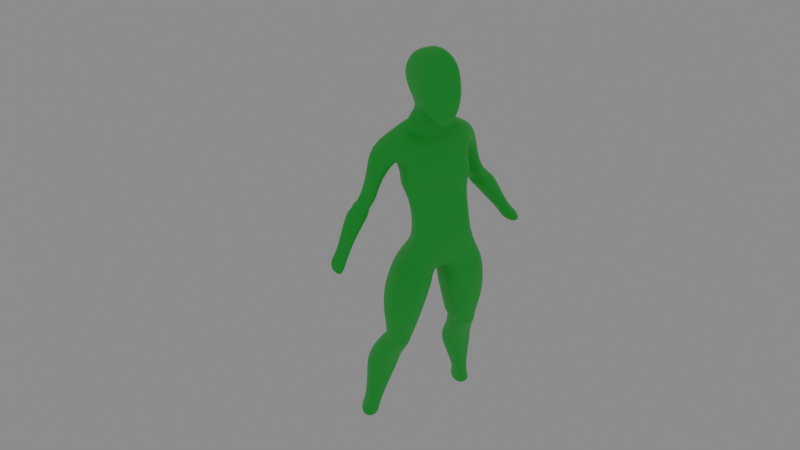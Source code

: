 # Source: 014.blend  (saved by Blender 2.81.16; exported with 4.5.12 LTS)
import bpy
from mathutils import Matrix  # noqa: F401  (used for matrix-valued properties, if any)

bpy.ops.wm.read_factory_settings(use_empty=True)
scene = bpy.context.scene
scene.name = 'Scene'

# ---- collections
col_collection = bpy.data.collections.new('Collection'); scene.collection.children.link(col_collection)

# ---- materials (node trees are filled in below, after node groups)
mat_material = bpy.data.materials.new('Material')

# ---- material node trees
mat_material.use_nodes = True; mat_material.node_tree.nodes.clear()
_N = mat_material.node_tree.nodes; _L = mat_material.node_tree.links
n0 = _N.new('ShaderNodeOutputMaterial'); n0.name = 'Material Output'; n0.location = (300, 300)
n1 = _N.new('ShaderNodeBsdfPrincipled'); n1.name = 'Principled BSDF'; n1.location = (10, 300)
n1.distribution = 'GGX'
n1.subsurface_method = 'BURLEY'
n1.inputs[0].default_value = (0.01859, 0.6258, 0.04994, 1.0)
n1.inputs[3].default_value = 1.45
n1.inputs[27].default_value = (0.0, 0.0, 0.0, 1.0)
n1.inputs[28].default_value = 1.0
_L.new(n1.outputs[0], n0.inputs[0])
n0.is_active_output = True

# ---- world
world_world = bpy.data.worlds.new('World'); scene.world = world_world
world_world.use_nodes = True; world_world.node_tree.nodes.clear()
_N = world_world.node_tree.nodes; _L = world_world.node_tree.links
n0 = _N.new('ShaderNodeOutputWorld'); n0.name = 'World Output'; n0.location = (300, 300)
n1 = _N.new('ShaderNodeBackground'); n1.name = 'Background'; n1.location = (10, 300)
n1.inputs[0].default_value = (0.2318, 0.2318, 0.2318, 1.0)
_L.new(n1.outputs[0], n0.inputs[0])
n0.is_active_output = True
world_world.color = (0.05088, 0.05088, 0.05088)
world_world.use_sun_shadow = False
world_world.sun_shadow_jitter_overblur = 0.0

# ---- cameras
cam_camera = bpy.data.cameras.new('Camera')

# ---- lights
light_point = bpy.data.lights.new('Point', 'POINT')
light_point.transmission_factor = 0.0
light_point.shadow_soft_size = 0.25
light_point.shadow_maximum_resolution = 0.006
light_point.use_absolute_resolution = True

# ---- meshes
me_cube_001 = bpy.data.meshes.new('Cube.001')
me_cube_001.from_pydata([(2.878, -1.378, -1.251), (2.176, -0.7991, 0.4847), (1.04, 2.42, -1.561), (2.081, 2.404, -0.5644), (0.0, 2.248, -1.577), (0.0, 2.333, 1.108), (0.0, -1.378, -1.251), (0.0, -0.7991, 0.2887), (2.345, -1.272, -2.582), (1.095, 1.221, -2.691), (0.0, -1.272, -2.582), (0.0, 1.478, -2.691), (2.296, -1.918, -4.503), (1.159, 0.9398, -4.695), (0.0, -1.918, -4.503), (0.0, 1.021, -4.695), (3.074, -1.599, -6.162), (2.042, 1.865, -7.124), (0.0, -1.692, -8.019), (0.0, 1.886, -7.256), (0.0, -2.077, -3.906), (2.616, -1.66, -5.246), (0.9511, 1.32, -5.784), (0.0, -1.102, -1.674), (1.429, 2.411, -1.887), (0.0, 1.608, -1.887), (2.684, -1.102, -1.674), (1.706, 2.331, 1.53), (0.7697, 2.42, -0.02175), (2.022, -0.3717, 1.823), (0.3307, -1.769, -7.267), (0.3092, 1.052, -8.105), (4.358, 1.917, -2.417), (2.863, 1.952, -2.821), (3.79, 0.6125, -2.871), (4.142, 0.7454, -2.435), (3.657, 2.172, 0.6948), (1.664, 2.208, -0.9332), (2.637, 0.4415, -0.7028), (3.509, 0.7153, 0.6043), (3.777, 2.001, -1.156), (3.289, 0.6534, -1.825), (2.534, 2.029, -1.932), (3.658, 0.8226, -1.153), (4.269, 2.011, -2.455), (3.565, 0.6206, -2.651), (2.686, 2.044, -2.606), (4.127, 0.7692, -2.461), (4.426, 1.969, -2.696), (3.047, 2.001, -3.062), (3.897, 0.6794, -3.133), (4.287, 0.8124, -2.693), (4.502, 1.916, -2.777), (3.183, 1.948, -3.272), (4.032, 0.7048, -3.343), (4.363, 0.8377, -2.775), (4.788, 2.052, -3.0), (3.164, 2.084, -3.522), (4.014, 0.7213, -3.554), (4.649, 0.8543, -2.958), (4.887, 2.025, -3.308), (3.324, 2.057, -3.802), (4.174, 0.59, -3.78), (4.748, 0.7229, -3.212), (5.215, 2.096, -3.374), (3.392, 2.128, -3.868), (4.241, 0.5518, -3.939), (5.076, 0.6847, -3.371), (6.957, 1.401, -6.441), (5.514, 1.433, -6.936), (6.364, -0.1829, -7.007), (6.818, -0.04994, -6.439), (5.664, 0.6411, -4.784), (5.78, 1.725, -4.875), (4.566, 1.751, -5.289), (5.276, 0.4116, -5.214), (6.113, 0.2826, -5.881), (5.252, 1.402, -6.017), (6.224, 1.376, -5.623), (5.929, 0.06377, -6.291), (1.25, -1.586, 3.175), (0.0, -1.273, 0.6792), (0.0, 2.035, 2.91), (1.229, 1.317, 3.989), (0.6913, 1.474, 2.512), (0.7011, 0.1587, 2.943), (0.0, 0.1314, 2.933), (0.0, 1.03, 3.48), (1.15, 1.54, 2.245), (1.16, 0.2245, 2.095), (0.0, 0.02194, 1.542), (0.0, 1.487, 2.434), (1.488, 0.2551, 1.428), (0.0, 0.05248, 0.9788), (1.338, 1.397, 1.974), (0.0, 1.543, 2.046), (0.9776, -1.096, 6.474), (0.0, -0.818, 6.235), (0.0, 1.277, 6.755), (0.9571, 1.277, 6.586), (0.0, 2.507, 4.944), (1.437, 2.507, 4.779), (1.458, -1.559, 5.009), (0.0, -1.401, 4.679), (4.049, -1.316, -10.41), (3.017, 1.804, -9.281), (0.6886, -1.571, -10.45), (0.6672, 1.763, -9.286), (3.674, -0.9878, -11.49), (2.844, 1.411, -11.66), (1.101, -1.211, -11.49), (1.154, 1.411, -11.66), (2.576, 1.684, -7.671), (0.3182, 1.296, -8.401), (0.3397, -2.06, -8.088), (3.607, -1.868, -7.257), (4.249, 0.7129, -15.84), (3.557, 2.74, -15.39), (1.511, 0.5416, -15.86), (1.964, 2.74, -15.41), (4.14, 0.984, -17.13), (3.447, 2.778, -16.65), (2.045, 0.8127, -17.1), (2.496, 2.778, -16.63), (4.768, 1.303, -20.24), (4.075, 3.034, -19.76), (2.791, 1.131, -20.24), (2.776, 3.034, -19.76), (1.354, -0.954, -12.44), (3.558, -0.7367, -12.44), (2.744, 1.438, -12.55), (1.4, 1.438, -12.55), (1.597, -0.9325, -12.68), (2.635, 1.179, -12.75), (3.441, -0.7186, -12.68), (1.638, 1.179, -12.75), (1.453, -0.891, -12.91), (3.017, 1.621, -13.18), (3.415, -0.6856, -12.91), (1.745, 1.621, -13.18), (1.477, 0.1229, -14.49), (3.486, 2.141, -14.31), (3.849, 0.3152, -14.49), (2.219, 2.141, -14.31), (3.643, 2.559, -19.13), (3.388, 2.559, -19.18), (4.073, 1.416, -19.43), (2.932, 1.309, -19.48)], [], [(28, 27, 3, 2), (2, 3, 1, 0), (85, 84, 83, 80), (4, 28, 2, 24, 25), (0, 1, 29, 7, 6), (24, 26, 8, 9), (8, 10, 14, 12), (20, 18, 30), (25, 24, 9, 11), (9, 8, 12, 13), (113, 112, 105, 107), (22, 17, 31), (22, 21, 16, 17), (13, 12, 21, 22), (11, 9, 13, 15), (26, 23, 10, 8), (2, 0, 26, 24), (19, 31, 30, 18), (46, 44, 32, 33), (4, 5, 27, 28), (0, 6, 23, 26), (22, 31, 19, 15, 13), (20, 30, 16, 21, 12, 14), (35, 34, 50, 51), (47, 45, 34, 35), (45, 46, 33, 34), (44, 47, 35, 32), (27, 29, 39, 36), (1, 3, 37, 38), (29, 1, 38, 39), (3, 27, 36, 37), (36, 39, 43, 40), (38, 37, 42, 41), (39, 38, 41, 43), (37, 36, 40, 42), (40, 43, 47, 44), (41, 42, 46, 45), (43, 41, 45, 47), (42, 40, 44, 46), (48, 51, 55, 52), (33, 32, 48, 49), (32, 35, 51, 48), (34, 33, 49, 50), (55, 54, 58, 59), (50, 49, 53, 54), (51, 50, 54, 55), (49, 48, 52, 53), (57, 56, 60, 61), (53, 52, 56, 57), (52, 55, 59, 56), (54, 53, 57, 58), (60, 63, 67, 64), (56, 59, 63, 60), (58, 57, 61, 62), (59, 58, 62, 63), (78, 76, 71, 68), (62, 61, 65, 66), (63, 62, 66, 67), (61, 60, 64, 65), (69, 68, 71, 70), (79, 77, 69, 70), (76, 79, 70, 71), (77, 78, 68, 69), (65, 64, 73, 74), (67, 66, 75, 72), (66, 65, 74, 75), (64, 67, 72, 73), (74, 73, 78, 77), (72, 75, 79, 76), (75, 74, 77, 79), (73, 72, 76, 78), (102, 101, 99, 96), (86, 85, 80, 81), (84, 87, 82, 83), (88, 91, 87, 84), (90, 89, 85, 86), (89, 88, 84, 85), (92, 94, 88, 89), (93, 92, 89, 90), (94, 95, 91, 88), (27, 5, 95, 94), (7, 29, 92, 93), (29, 27, 94, 92), (99, 98, 97, 96), (101, 100, 98, 99), (103, 102, 96, 97), (81, 80, 102, 103), (83, 82, 100, 101), (80, 83, 101, 102), (107, 105, 109, 111), (115, 114, 106, 104), (112, 115, 104, 105), (114, 113, 107, 106), (142, 140, 118, 116), (105, 104, 108, 109), (106, 107, 111, 110), (104, 106, 110, 108), (30, 31, 113, 114), (17, 16, 115, 112), (16, 30, 114, 115), (31, 17, 112, 113), (118, 119, 123, 122), (143, 141, 117, 119), (141, 142, 116, 117), (140, 143, 119, 118), (145, 144, 125, 127), (116, 118, 122, 120), (119, 117, 121, 123), (117, 116, 120, 121), (127, 125, 124, 126), (144, 146, 124, 125), (147, 145, 127, 126), (146, 147, 126, 124), (110, 111, 131, 128), (109, 108, 129, 130), (111, 109, 130, 131), (108, 110, 128, 129), (128, 131, 135, 132), (130, 129, 134, 133), (131, 130, 133, 135), (129, 128, 132, 134), (132, 135, 139, 136), (133, 134, 138, 137), (135, 133, 137, 139), (134, 132, 136, 138), (136, 139, 143, 140), (137, 138, 142, 141), (139, 137, 141, 143), (138, 136, 140, 142), (120, 122, 147, 146), (122, 123, 145, 147), (121, 120, 146, 144), (123, 121, 144, 145)])
me_cube_001.polygons.foreach_set('use_smooth', [True] * 133)
_uv = me_cube_001.uv_layers.new(name='UVMap')
_uv.uv.foreach_set('vector', [0.375, 0.3776, 0.625, 0.3776, 0.625, 0.5, 0.375, 0.5, 0.375, 0.5, 0.625, 0.5, 0.625, 0.75, 0.375, 0.75, 0.7474, 0.75, 0.7474, 0.5, 0.7474, 0.5, 0.7474, 0.75, 0.375, 0.375, 0.375, 0.3776, 0.375, 0.5, 0.375, 0.5, 0.375, 0.375, 0.375, 0.75, 0.625, 0.75, 0.625, 0.8724, 0.625, 0.875, 0.375, 0.875, 0.375, 0.5, 0.375, 0.75, 0.375, 0.75, 0.375, 0.5, 0.375, 0.75, 0.375, 0.875, 0.375, 0.875, 0.375, 0.75, 0.375, 0.875, 0.375, 0.875, 0.375, 0.8724, 0.375, 0.375, 0.375, 0.5, 0.375, 0.5, 0.375, 0.375, 0.375, 0.5, 0.375, 0.75, 0.375, 0.75, 0.375, 0.5, 0.375, 0.3776, 0.375, 0.5, 0.375, 0.5, 0.375, 0.3776, 0.375, 0.5, 0.375, 0.5, 0.375, 0.3776, 0.375, 0.5, 0.375, 0.75, 0.375, 0.75, 0.375, 0.5, 0.375, 0.5, 0.375, 0.75, 0.375, 0.75, 0.375, 0.5, 0.375, 0.375, 0.375, 0.5, 0.375, 0.5, 0.375, 0.375, 0.375, 0.75, 0.375, 0.875, 0.375, 0.875, 0.375, 0.75, 0.375, 0.5, 0.375, 0.75, 0.375, 0.75, 0.375, 0.5, 0.25, 0.5, 0.2526, 0.5, 0.2526, 0.75, 0.25, 0.75, 0.625, 0.5, 0.625, 0.3776, 0.625, 0.3776, 0.625, 0.5, 0.375, 0.375, 0.625, 0.375, 0.625, 0.3776, 0.375, 0.3776, 0.375, 0.75, 0.375, 0.875, 0.375, 0.875, 0.375, 0.75, 0.375, 0.5, 0.375, 0.3776, 0.375, 0.375, 0.375, 0.375, 0.375, 0.5, 0.375, 0.875, 0.375, 0.8724, 0.375, 0.75, 0.375, 0.75, 0.375, 0.75, 0.375, 0.875, 0.625, 0.8724, 0.625, 0.75, 0.625, 0.75, 0.625, 0.8724, 0.625, 0.8724, 0.625, 0.75, 0.625, 0.75, 0.625, 0.8724, 0.625, 0.75, 0.625, 0.5, 0.625, 0.5, 0.625, 0.75, 0.7474, 0.5, 0.7474, 0.75, 0.7474, 0.75, 0.7474, 0.5, 0.7474, 0.5, 0.7474, 0.75, 0.7474, 0.75, 0.7474, 0.5, 0.625, 0.75, 0.625, 0.5, 0.625, 0.5, 0.625, 0.75, 0.625, 0.8724, 0.625, 0.75, 0.625, 0.75, 0.625, 0.8724, 0.625, 0.5, 0.625, 0.3776, 0.625, 0.3776, 0.625, 0.5, 0.7474, 0.5, 0.7474, 0.75, 0.7474, 0.75, 0.7474, 0.5, 0.625, 0.75, 0.625, 0.5, 0.625, 0.5, 0.625, 0.75, 0.625, 0.8724, 0.625, 0.75, 0.625, 0.75, 0.625, 0.8724, 0.625, 0.5, 0.625, 0.3776, 0.625, 0.3776, 0.625, 0.5, 0.7474, 0.5, 0.7474, 0.75, 0.7474, 0.75, 0.7474, 0.5, 0.625, 0.75, 0.625, 0.5, 0.625, 0.5, 0.625, 0.75, 0.625, 0.8724, 0.625, 0.75, 0.625, 0.75, 0.625, 0.8724, 0.625, 0.5, 0.625, 0.3776, 0.625, 0.3776, 0.625, 0.5, 0.7474, 0.5, 0.7474, 0.75, 0.7474, 0.75, 0.7474, 0.5, 0.625, 0.5, 0.625, 0.3776, 0.625, 0.3776, 0.625, 0.5, 0.7474, 0.5, 0.7474, 0.75, 0.7474, 0.75, 0.7474, 0.5, 0.625, 0.75, 0.625, 0.5, 0.625, 0.5, 0.625, 0.75, 0.625, 0.8724, 0.625, 0.75, 0.625, 0.75, 0.625, 0.8724, 0.625, 0.75, 0.625, 0.5, 0.625, 0.5, 0.625, 0.75, 0.625, 0.8724, 0.625, 0.75, 0.625, 0.75, 0.625, 0.8724, 0.625, 0.5, 0.625, 0.3776, 0.625, 0.3776, 0.625, 0.5, 0.625, 0.5, 0.625, 0.3776, 0.625, 0.3776, 0.625, 0.5, 0.625, 0.5, 0.625, 0.3776, 0.625, 0.3776, 0.625, 0.5, 0.7474, 0.5, 0.7474, 0.75, 0.7474, 0.75, 0.7474, 0.5, 0.625, 0.75, 0.625, 0.5, 0.625, 0.5, 0.625, 0.75, 0.7474, 0.5, 0.7474, 0.75, 0.7474, 0.75, 0.7474, 0.5, 0.7474, 0.5, 0.7474, 0.75, 0.7474, 0.75, 0.7474, 0.5, 0.625, 0.75, 0.625, 0.5, 0.625, 0.5, 0.625, 0.75, 0.625, 0.8724, 0.625, 0.75, 0.625, 0.75, 0.625, 0.8724, 0.7474, 0.5, 0.7474, 0.75, 0.7474, 0.75, 0.7474, 0.5, 0.625, 0.75, 0.625, 0.5, 0.625, 0.5, 0.625, 0.75, 0.625, 0.8724, 0.625, 0.75, 0.625, 0.75, 0.625, 0.8724, 0.625, 0.5, 0.625, 0.3776, 0.625, 0.3776, 0.625, 0.5, 0.625, 0.5, 0.7474, 0.5, 0.7474, 0.75, 0.625, 0.75, 0.625, 0.75, 0.625, 0.5, 0.625, 0.5, 0.625, 0.75, 0.625, 0.8724, 0.625, 0.75, 0.625, 0.75, 0.625, 0.8724, 0.625, 0.5, 0.625, 0.3776, 0.625, 0.3776, 0.625, 0.5, 0.625, 0.5, 0.625, 0.3776, 0.625, 0.3776, 0.625, 0.5, 0.625, 0.8724, 0.625, 0.75, 0.625, 0.75, 0.625, 0.8724, 0.625, 0.75, 0.625, 0.5, 0.625, 0.5, 0.625, 0.75, 0.7474, 0.5, 0.7474, 0.75, 0.7474, 0.75, 0.7474, 0.5, 0.625, 0.5, 0.625, 0.3776, 0.625, 0.3776, 0.625, 0.5, 0.625, 0.8724, 0.625, 0.75, 0.625, 0.75, 0.625, 0.8724, 0.625, 0.75, 0.625, 0.5, 0.625, 0.5, 0.625, 0.75, 0.7474, 0.5, 0.7474, 0.75, 0.7474, 0.75, 0.7474, 0.5, 0.7474, 0.75, 0.7474, 0.5, 0.7474, 0.5, 0.7474, 0.75, 0.625, 0.875, 0.625, 0.8724, 0.625, 0.8724, 0.625, 0.875, 0.625, 0.3776, 0.625, 0.375, 0.625, 0.375, 0.625, 0.3776, 0.625, 0.3776, 0.625, 0.375, 0.625, 0.375, 0.625, 0.3776, 0.625, 0.875, 0.625, 0.8724, 0.625, 0.8724, 0.625, 0.875, 0.7474, 0.75, 0.7474, 0.5, 0.7474, 0.5, 0.7474, 0.75, 0.7474, 0.75, 0.7474, 0.5, 0.7474, 0.5, 0.7474, 0.75, 0.625, 0.875, 0.625, 0.8724, 0.625, 0.8724, 0.625, 0.875, 0.625, 0.3776, 0.625, 0.375, 0.625, 0.375, 0.625, 0.3776, 0.625, 0.3776, 0.625, 0.375, 0.625, 0.375, 0.625, 0.3776, 0.625, 0.875, 0.625, 0.8724, 0.625, 0.8724, 0.625, 0.875, 0.7474, 0.75, 0.7474, 0.5, 0.7474, 0.5, 0.7474, 0.75, 0.7474, 0.5, 0.75, 0.5, 0.75, 0.75, 0.7474, 0.75, 0.625, 0.3776, 0.625, 0.375, 0.625, 0.375, 0.625, 0.3776, 0.625, 0.875, 0.625, 0.8724, 0.625, 0.8724, 0.625, 0.875, 0.625, 0.875, 0.625, 0.8724, 0.625, 0.8724, 0.625, 0.875, 0.625, 0.3776, 0.625, 0.375, 0.625, 0.375, 0.625, 0.3776, 0.7474, 0.75, 0.7474, 0.5, 0.7474, 0.5, 0.7474, 0.75, 0.375, 0.3776, 0.375, 0.5, 0.375, 0.5, 0.375, 0.3776, 0.375, 0.75, 0.375, 0.8724, 0.375, 0.8724, 0.375, 0.75, 0.375, 0.5, 0.375, 0.75, 0.375, 0.75, 0.375, 0.5, 0.2526, 0.75, 0.2526, 0.5, 0.2526, 0.5, 0.2526, 0.75, 0.375, 0.75, 0.375, 0.8724, 0.375, 0.8724, 0.375, 0.75, 0.375, 0.5, 0.375, 0.75, 0.375, 0.75, 0.375, 0.5, 0.2526, 0.75, 0.2526, 0.5, 0.2526, 0.5, 0.2526, 0.75, 0.375, 0.75, 0.375, 0.8724, 0.375, 0.8724, 0.375, 0.75, 0.2526, 0.75, 0.2526, 0.5, 0.2526, 0.5, 0.2526, 0.75, 0.375, 0.5, 0.375, 0.75, 0.375, 0.75, 0.375, 0.5, 0.375, 0.75, 0.375, 0.8724, 0.375, 0.8724, 0.375, 0.75, 0.375, 0.3776, 0.375, 0.5, 0.375, 0.5, 0.375, 0.3776, 0.2526, 0.75, 0.2526, 0.5, 0.2526, 0.5, 0.2526, 0.75, 0.375, 0.3776, 0.375, 0.5, 0.375, 0.5, 0.375, 0.3776, 0.375, 0.5, 0.375, 0.75, 0.375, 0.75, 0.375, 0.5, 0.2526, 0.75, 0.2526, 0.5, 0.2526, 0.5, 0.2526, 0.75, 0.375, 0.3776, 0.375, 0.5, 0.375, 0.5, 0.375, 0.3776, 0.375, 0.75, 0.375, 0.8724, 0.375, 0.8724, 0.375, 0.75, 0.375, 0.3776, 0.375, 0.5, 0.375, 0.5, 0.375, 0.3776, 0.375, 0.5, 0.375, 0.75, 0.375, 0.75, 0.375, 0.5, 0.2526, 0.5, 0.375, 0.5, 0.375, 0.75, 0.2526, 0.75, 0.375, 0.5, 0.375, 0.75, 0.375, 0.75, 0.375, 0.5, 0.2526, 0.75, 0.2526, 0.5, 0.2526, 0.5, 0.2526, 0.75, 0.375, 0.75, 0.375, 0.8724, 0.375, 0.8724, 0.375, 0.75, 0.2526, 0.75, 0.2526, 0.5, 0.2526, 0.5, 0.2526, 0.75, 0.375, 0.5, 0.375, 0.75, 0.375, 0.75, 0.375, 0.5, 0.375, 0.3776, 0.375, 0.5, 0.375, 0.5, 0.375, 0.3776, 0.375, 0.75, 0.375, 0.8724, 0.375, 0.8724, 0.375, 0.75, 0.2526, 0.75, 0.2526, 0.5, 0.2526, 0.5, 0.2526, 0.75, 0.375, 0.5, 0.375, 0.75, 0.375, 0.75, 0.375, 0.5, 0.375, 0.3776, 0.375, 0.5, 0.375, 0.5, 0.375, 0.3776, 0.375, 0.75, 0.375, 0.8724, 0.375, 0.8724, 0.375, 0.75, 0.2526, 0.75, 0.2526, 0.5, 0.2526, 0.5, 0.2526, 0.75, 0.375, 0.5, 0.375, 0.75, 0.375, 0.75, 0.375, 0.5, 0.375, 0.3776, 0.375, 0.5, 0.375, 0.5, 0.375, 0.3776, 0.375, 0.75, 0.375, 0.8724, 0.375, 0.8724, 0.375, 0.75, 0.2526, 0.75, 0.2526, 0.5, 0.2526, 0.5, 0.2526, 0.75, 0.375, 0.5, 0.375, 0.75, 0.375, 0.75, 0.375, 0.5, 0.375, 0.3776, 0.375, 0.5, 0.375, 0.5, 0.375, 0.3776, 0.375, 0.75, 0.375, 0.8724, 0.375, 0.8724, 0.375, 0.75, 0.375, 0.75, 0.375, 0.8724, 0.375, 0.8724, 0.375, 0.75, 0.2526, 0.75, 0.2526, 0.5, 0.2526, 0.5, 0.2526, 0.75, 0.375, 0.5, 0.375, 0.75, 0.375, 0.75, 0.375, 0.5, 0.375, 0.3776, 0.375, 0.5, 0.375, 0.5, 0.375, 0.3776])
me_cube_001.materials.append(mat_material)
me_cube_001.use_remesh_fix_poles = True
me_cube_001.use_remesh_preserve_attributes = False
me_cube_001.use_mirror_vertex_groups = False
me_cube_001.update()

# ---- objects
ob_empty = bpy.data.objects.new('Empty', None)
ob_empty_001 = bpy.data.objects.new('Empty.001', None)
ob_empty_002 = bpy.data.objects.new('Empty.002', None)
ob_cube = bpy.data.objects.new('Cube', me_cube_001)
ob_camera = bpy.data.objects.new('Camera', cam_camera)
ob_point = bpy.data.objects.new('Point', light_point)

# ---- transforms, parenting, visibility, modifiers, constraints
ob_empty.location = (-1.14, 0.0, 0.54)
ob_empty.rotation_euler = (1.571, -0.0, -0.0)
ob_empty.scale = (10.0, 10.0, 10.0)
ob_empty.empty_display_type = 'IMAGE'
ob_empty.empty_display_size = 5.0
ob_empty.empty_image_depth = 'FRONT'
ob_empty.show_empty_image_perspective = False
ob_empty.use_empty_image_alpha = True
ob_empty.empty_image_side = 'FRONT'
ob_empty.color = (1.0, 1.0, 1.0, 0.58)
ob_empty.lineart.crease_threshold = 0.0
ob_empty_001.location = (0.0, -3.73, -0.6)
ob_empty_001.rotation_euler = (1.571, -0.0, 1.571)
ob_empty_001.scale = (10.0, 10.0, 10.0)
ob_empty_001.empty_display_type = 'IMAGE'
ob_empty_001.empty_display_size = 5.0
ob_empty_001.empty_image_depth = 'FRONT'
ob_empty_001.show_empty_image_perspective = False
ob_empty_001.use_empty_image_alpha = True
ob_empty_001.empty_image_side = 'FRONT'
ob_empty_001.color = (1.0, 1.0, 1.0, 0.8533)
ob_empty_001.lineart.crease_threshold = 0.0
ob_empty_002.location = (2.55, 0.0, 0.0)
ob_empty_002.rotation_euler = (1.571, 0.0, 3.142)
ob_empty_002.scale = (10.0, 10.0, 10.0)
ob_empty_002.empty_display_type = 'IMAGE'
ob_empty_002.empty_display_size = 5.0
ob_empty_002.empty_image_depth = 'FRONT'
ob_empty_002.show_empty_image_perspective = False
ob_empty_002.use_empty_image_alpha = True
ob_empty_002.empty_image_side = 'FRONT'
ob_empty_002.color = (1.0, 1.0, 1.0, 0.58)
ob_empty_002.lineart.crease_threshold = 0.0
ob_cube.location = (0.0, 0.0, 7.18)
ob_cube.lineart.crease_threshold = 0.0
_m = ob_cube.modifiers.new('Mirror', 'MIRROR')
_m.use_clip = True
_m = ob_cube.modifiers.new('Subdivision', 'SUBSURF')
_m.uv_smooth = 'PRESERVE_CORNERS'
_m.render_levels = 3
_m.show_only_control_edges = False
ob_camera.location = (-29.38, -49.23, 38.61)
ob_camera.rotation_euler = (1.005, 5.185e-07, -0.5027)
ob_camera.lineart.crease_threshold = 0.0
ob_point.location = (-0.06718, 2.3, 5.887)
ob_point.lineart.crease_threshold = 0.0

# ---- collection membership
col_collection.objects.link(ob_empty)
col_collection.objects.link(ob_empty_001)
col_collection.objects.link(ob_empty_002)
col_collection.objects.link(ob_cube)
col_collection.objects.link(ob_camera)
col_collection.objects.link(ob_point)

# ---- scene / render settings (as saved in the file)
scene.camera = ob_camera
scene.frame_start = 1; scene.frame_end = 250; scene.frame_set(137)
scene.render.engine = 'CYCLES'
scene.cycles.use_denoising = False
scene.cycles.samples = 128
scene.cycles.sampling_pattern = 'TABULATED_SOBOL'
scene.cycles.use_adaptive_sampling = False
scene.cycles.use_light_tree = False
scene.view_settings.view_transform = 'Filmic'
bpy.context.view_layer.update()
